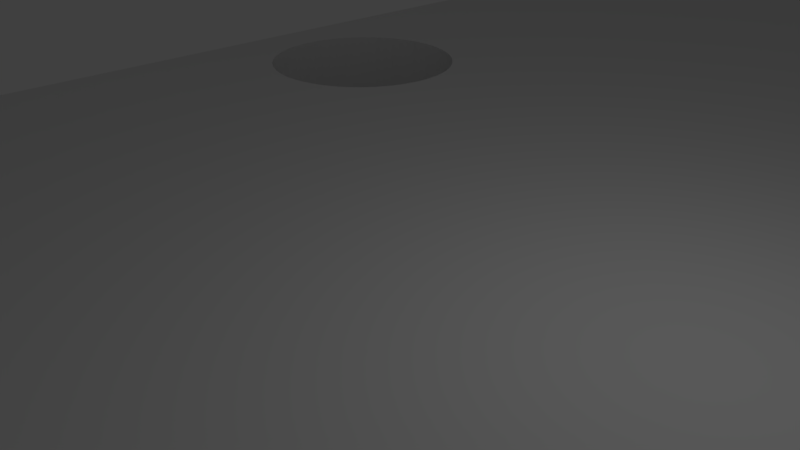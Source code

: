 # Source: end_stop_support_6.blend  (saved by Blender 2.79.0; exported with 4.5.12 LTS)
import bpy
from mathutils import Matrix  # noqa: F401  (used for matrix-valued properties, if any)

bpy.ops.wm.read_factory_settings(use_empty=True)
scene = bpy.context.scene
scene.name = 'Scene'

# ---- collections
col_collection_1 = bpy.data.collections.new('Collection 1'); scene.collection.children.link(col_collection_1)

# ---- materials (node trees are filled in below, after node groups)
mat_material = bpy.data.materials.new('Material')
mat_material.alpha_threshold = 0.0
mat_material.use_transparent_shadow = False
mat_material.roughness = 0.5
mat_material.line_color = (0.0, 0.0, 0.0, 1.0)

# ---- material node trees

# ---- world
world_world = bpy.data.worlds.new('World'); scene.world = world_world
world_world.color = (0.05088, 0.05088, 0.05088)
world_world.use_sun_shadow = False
world_world.sun_shadow_jitter_overblur = 0.0
world_world.cycles.sampling_method = 'MANUAL'

# ---- cameras
cam_camera = bpy.data.cameras.new('Camera')
cam_camera.clip_end = 100.0
cam_camera.lens = 35.0
cam_camera.sensor_width = 32.0
cam_camera.sensor_height = 18.0
cam_camera.ortho_scale = 7.314
cam_camera.dof.focus_distance = 0.0
cam_camera.dof.aperture_fstop = 128.0

# ---- lights
light_lamp = bpy.data.lights.new('Lamp', 'POINT')
light_lamp.transmission_factor = 0.0
light_lamp.cutoff_distance = 30.0
light_lamp.energy = 100.0
light_lamp.shadow_buffer_clip_start = 1.001
light_lamp.shadow_soft_size = 0.1
light_lamp.shadow_maximum_resolution = 0.006
light_lamp.use_absolute_resolution = True

# ---- meshes
me_cube = bpy.data.meshes.new('Cube')
me_cube.from_pydata([(1.0, 1.0, -1.0), (1.0, -1.0, -1.0), (-1.0, -1.0, -1.0), (-1.0, 1.0, -1.0), (1.0, 1.0, 1.0), (-1.0, 1.0, 1.0), (1.0, -1.0, -0.8751), (-1.0, 0.007365, -0.8751), (1.0, 0.007365, -0.8751), (-1.0, -1.0, -0.8751), (1.0, 0.007365, 1.0), (-1.0, 0.007365, 1.0), (0.6804, 1.0, 0.2663), (0.6804, 0.007365, 0.2663), (0.661, 1.0, 0.2654), (0.661, 0.007365, 0.2654), (0.5454, 1.0, 0.1577), (0.5454, 0.007365, 0.1577), (0.5337, 1.0, 0.163), (0.5337, 0.007365, 0.163), (0.7196, 1.0, 0.1337), (0.7196, 0.007365, 0.1337), (0.7, 1.0, 0.1333), (0.7, 0.007365, 0.1333), (0.5586, 1.0, 0.1529), (0.5586, 0.007365, 0.1529), (0.6804, 1.0, 0.1337), (0.6804, 0.007365, 0.1337), (0.7196, 1.0, 0.2663), (0.7196, 0.007365, 0.2663), (0.739, 1.0, 0.2654), (0.739, 0.007365, 0.2654), (0.8764, 1.0, 0.2314), (0.8764, 0.007365, 0.2314), (0.8663, 1.0, 0.237), (0.8663, 0.007365, 0.237), (0.7, 1.0, 0.2667), (0.7, 0.007365, 0.2667), (0.8546, 1.0, 0.2423), (0.8546, 0.007365, 0.2423), (0.6419, 1.0, 0.1362), (0.6419, 0.007365, 0.1362), (0.5086, 1.0, 0.1806), (0.5086, 0.007365, 0.1806), (0.661, 1.0, 0.1346), (0.661, 0.007365, 0.1346), (0.6235, 1.0, 0.1384), (0.6235, 0.007365, 0.1384), (0.739, 1.0, 0.1346), (0.739, 0.007365, 0.1346), (0.7943, 1.0, 0.1412), (0.7943, 0.007365, 0.1412), (0.7765, 1.0, 0.1384), (0.7765, 0.007365, 0.1384), (0.7581, 1.0, 0.1362), (0.7581, 0.007365, 0.1362), (0.5236, 1.0, 0.1686), (0.5236, 0.007365, 0.1686), (0.5152, 1.0, 0.1745), (0.5152, 0.007365, 0.1745), (0.5038, 1.0, 0.187), (0.5038, 0.007365, 0.187), (0.501, 1.0, 0.1935), (0.501, 0.007365, 0.1935), (0.8414, 1.0, 0.2471), (0.8414, 0.007365, 0.2471), (0.8269, 1.0, 0.2515), (0.8269, 0.007365, 0.2515), (0.7581, 1.0, 0.2638), (0.7581, 0.007365, 0.2638), (0.8111, 1.0, 0.2554), (0.8111, 0.007365, 0.2554), (0.5731, 1.0, 0.1485), (0.5731, 0.007365, 0.1485), (0.5889, 1.0, 0.1446), (0.5889, 0.007365, 0.1446), (0.6057, 1.0, 0.1412), (0.6057, 0.007365, 0.1412), (0.8414, 1.0, 0.1529), (0.8414, 0.007365, 0.1529), (0.8269, 1.0, 0.1485), (0.8269, 0.007365, 0.1485), (0.8111, 1.0, 0.1446), (0.8111, 0.007365, 0.1446), (0.8848, 1.0, 0.1745), (0.8848, 0.007365, 0.1745), (0.8914, 1.0, 0.1806), (0.8914, 0.007365, 0.1806), (0.5337, 1.0, 0.237), (0.5337, 0.007365, 0.237), (0.5236, 1.0, 0.2314), (0.5236, 0.007365, 0.2314), (0.5038, 1.0, 0.213), (0.5038, 0.007365, 0.213), (0.5454, 1.0, 0.2423), (0.5454, 0.007365, 0.2423), (0.5586, 1.0, 0.2471), (0.5586, 0.007365, 0.2471), (0.5731, 1.0, 0.2515), (0.5731, 0.007365, 0.2515), (0.6235, 1.0, 0.2616), (0.6235, 0.007365, 0.2616), (0.6057, 1.0, 0.2588), (0.6057, 0.007365, 0.2588), (0.5152, 1.0, 0.2255), (0.5152, 0.007365, 0.2255), (0.5086, 1.0, 0.2194), (0.5086, 0.007365, 0.2194), (0.501, 1.0, 0.2065), (0.501, 0.007365, 0.2065), (0.5, 1.0, 0.2), (0.5, 0.007365, 0.2), (0.6419, 1.0, 0.2638), (0.6419, 0.007365, 0.2638), (0.9, 1.0, 0.2), (0.9, 0.007365, 0.2), (0.8663, 1.0, 0.163), (0.8663, 0.007365, 0.163), (0.8546, 1.0, 0.1577), (0.8546, 0.007365, 0.1577), (0.899, 1.0, 0.2065), (0.899, 0.007365, 0.2065), (0.8848, 1.0, 0.2255), (0.8848, 0.007365, 0.2255), (0.5889, 1.0, 0.2554), (0.5889, 0.007365, 0.2554), (0.7765, 1.0, 0.2616), (0.7765, 0.007365, 0.2616), (0.8914, 1.0, 0.2194), (0.8914, 0.007365, 0.2194), (0.8962, 1.0, 0.187), (0.8962, 0.007365, 0.187), (0.8764, 1.0, 0.1686), (0.8764, 0.007365, 0.1686), (0.899, 1.0, 0.1935), (0.899, 0.007365, 0.1935), (0.8962, 1.0, 0.213), (0.8962, 0.007365, 0.213), (0.7943, 1.0, 0.2588), (0.7943, 0.007365, 0.2588), (0.6804, 1.0, 0.9663), (0.6804, 0.007365, 0.9663), (0.661, 1.0, 0.9654), (0.661, 0.007365, 0.9654), (0.5454, 1.0, 0.8577), (0.5454, 0.007365, 0.8577), (0.5337, 1.0, 0.863), (0.5337, 0.007365, 0.863), (0.7196, 1.0, 0.8337), (0.7196, 0.007365, 0.8337), (0.7, 1.0, 0.8333), (0.7, 0.007365, 0.8333), (0.5586, 1.0, 0.8529), (0.5586, 0.007365, 0.8529), (0.6804, 1.0, 0.8337), (0.6804, 0.007365, 0.8337), (0.7196, 1.0, 0.9663), (0.7196, 0.007365, 0.9663), (0.739, 1.0, 0.9654), (0.739, 0.007365, 0.9654), (0.8764, 1.0, 0.9314), (0.8764, 0.007365, 0.9314), (0.8663, 1.0, 0.937), (0.8663, 0.007365, 0.937), (0.7, 1.0, 0.9667), (0.7, 0.007365, 0.9667), (0.8546, 1.0, 0.9423), (0.8546, 0.007365, 0.9423), (0.6419, 1.0, 0.8362), (0.6419, 0.007365, 0.8362), (0.5086, 1.0, 0.8806), (0.5086, 0.007365, 0.8806), (0.661, 1.0, 0.8346), (0.661, 0.007365, 0.8346), (0.6235, 1.0, 0.8384), (0.6235, 0.007365, 0.8384), (0.739, 1.0, 0.8346), (0.739, 0.007365, 0.8346), (0.7943, 1.0, 0.8412), (0.7943, 0.007365, 0.8412), (0.7765, 1.0, 0.8384), (0.7765, 0.007365, 0.8384), (0.7581, 1.0, 0.8362), (0.7581, 0.007365, 0.8362), (0.5236, 1.0, 0.8686), (0.5236, 0.007365, 0.8686), (0.5152, 1.0, 0.8745), (0.5152, 0.007365, 0.8745), (0.5038, 1.0, 0.887), (0.5038, 0.007365, 0.887), (0.501, 1.0, 0.8935), (0.501, 0.007365, 0.8935), (0.8414, 1.0, 0.9471), (0.8414, 0.007365, 0.9471), (0.8269, 1.0, 0.9515), (0.8269, 0.007365, 0.9515), (0.7581, 1.0, 0.9638), (0.7581, 0.007365, 0.9638), (0.8111, 1.0, 0.9554), (0.8111, 0.007365, 0.9554), (0.5731, 1.0, 0.8485), (0.5731, 0.007365, 0.8485), (0.5889, 1.0, 0.8446), (0.5889, 0.007365, 0.8446), (0.6057, 1.0, 0.8412), (0.6057, 0.007365, 0.8412), (0.8414, 1.0, 0.8529), (0.8414, 0.007365, 0.8529), (0.8269, 1.0, 0.8485), (0.8269, 0.007365, 0.8485), (0.8111, 1.0, 0.8446), (0.8111, 0.007365, 0.8446), (0.8848, 1.0, 0.8745), (0.8848, 0.007365, 0.8745), (0.8914, 1.0, 0.8806), (0.8914, 0.007365, 0.8806), (0.5337, 1.0, 0.937), (0.5337, 0.007365, 0.937), (0.5236, 1.0, 0.9314), (0.5236, 0.007365, 0.9314), (0.5038, 1.0, 0.913), (0.5038, 0.007365, 0.913), (0.5454, 1.0, 0.9423), (0.5454, 0.007365, 0.9423), (0.5586, 1.0, 0.9471), (0.5586, 0.007365, 0.9471), (0.5731, 1.0, 0.9515), (0.5731, 0.007365, 0.9515), (0.6235, 1.0, 0.9616), (0.6235, 0.007365, 0.9616), (0.6057, 1.0, 0.9588), (0.6057, 0.007365, 0.9588), (0.5152, 1.0, 0.9255), (0.5152, 0.007365, 0.9255), (0.5086, 1.0, 0.9194), (0.5086, 0.007365, 0.9194), (0.501, 1.0, 0.9065), (0.501, 0.007365, 0.9065), (0.5, 1.0, 0.9), (0.5, 0.007365, 0.9), (0.6419, 1.0, 0.9638), (0.6419, 0.007365, 0.9638), (0.9, 1.0, 0.9), (0.9, 0.007365, 0.9), (0.8663, 1.0, 0.863), (0.8663, 0.007365, 0.863), (0.8546, 1.0, 0.8577), (0.8546, 0.007365, 0.8577), (0.899, 1.0, 0.9065), (0.899, 0.007365, 0.9065), (0.8848, 1.0, 0.9255), (0.8848, 0.007365, 0.9255), (0.5889, 1.0, 0.9554), (0.5889, 0.007365, 0.9554), (0.7765, 1.0, 0.9616), (0.7765, 0.007365, 0.9616), (0.8914, 1.0, 0.9194), (0.8914, 0.007365, 0.9194), (0.8962, 1.0, 0.887), (0.8962, 0.007365, 0.887), (0.8764, 1.0, 0.8686), (0.8764, 0.007365, 0.8686), (0.899, 1.0, 0.8935), (0.899, 0.007365, 0.8935), (0.8962, 1.0, 0.913), (0.8962, 0.007365, 0.913), (0.7943, 1.0, 0.9588), (0.7943, 0.007365, 0.9588), (-0.7196, 1.0, 0.2663), (-0.7196, 0.007365, 0.2663), (-0.739, 1.0, 0.2654), (-0.739, 0.007365, 0.2654), (-0.8546, 1.0, 0.1577), (-0.8546, 0.007365, 0.1577), (-0.8663, 1.0, 0.163), (-0.8663, 0.007365, 0.163), (-0.6804, 1.0, 0.1337), (-0.6804, 0.007365, 0.1337), (-0.7, 1.0, 0.1333), (-0.7, 0.007365, 0.1333), (-0.8414, 1.0, 0.1529), (-0.8414, 0.007365, 0.1529), (-0.7196, 1.0, 0.1337), (-0.7196, 0.007365, 0.1337), (-0.6804, 1.0, 0.2663), (-0.6804, 0.007365, 0.2663), (-0.661, 1.0, 0.2654), (-0.661, 0.007365, 0.2654), (-0.5236, 1.0, 0.2314), (-0.5236, 0.007365, 0.2314), (-0.5337, 1.0, 0.237), (-0.5337, 0.007365, 0.237), (-0.7, 1.0, 0.2667), (-0.7, 0.007365, 0.2667), (-0.5454, 1.0, 0.2423), (-0.5454, 0.007365, 0.2423), (-0.7581, 1.0, 0.1362), (-0.7581, 0.007365, 0.1362), (-0.8914, 1.0, 0.1806), (-0.8914, 0.007365, 0.1806), (-0.739, 1.0, 0.1346), (-0.739, 0.007365, 0.1346), (-0.7765, 1.0, 0.1384), (-0.7765, 0.007365, 0.1384), (-0.661, 1.0, 0.1346), (-0.661, 0.007365, 0.1346), (-0.6057, 1.0, 0.1412), (-0.6057, 0.007365, 0.1412), (-0.6235, 1.0, 0.1384), (-0.6235, 0.007365, 0.1384), (-0.6419, 1.0, 0.1362), (-0.6419, 0.007365, 0.1362), (-0.8764, 1.0, 0.1686), (-0.8764, 0.007365, 0.1686), (-0.8848, 1.0, 0.1745), (-0.8848, 0.007365, 0.1745), (-0.8962, 1.0, 0.187), (-0.8962, 0.007365, 0.187), (-0.899, 1.0, 0.1935), (-0.899, 0.007365, 0.1935), (-0.5586, 1.0, 0.2471), (-0.5586, 0.007365, 0.2471), (-0.5731, 1.0, 0.2515), (-0.5731, 0.007365, 0.2515), (-0.6419, 1.0, 0.2638), (-0.6419, 0.007365, 0.2638), (-0.5889, 1.0, 0.2554), (-0.5889, 0.007365, 0.2554), (-0.8269, 1.0, 0.1485), (-0.8269, 0.007365, 0.1485), (-0.8111, 1.0, 0.1446), (-0.8111, 0.007365, 0.1446), (-0.7943, 1.0, 0.1412), (-0.7943, 0.007365, 0.1412), (-0.5586, 1.0, 0.1529), (-0.5586, 0.007365, 0.1529), (-0.5731, 1.0, 0.1485), (-0.5731, 0.007365, 0.1485), (-0.5889, 1.0, 0.1446), (-0.5889, 0.007365, 0.1446), (-0.5152, 1.0, 0.1745), (-0.5152, 0.007365, 0.1745), (-0.5086, 1.0, 0.1806), (-0.5086, 0.007365, 0.1806), (-0.8663, 1.0, 0.237), (-0.8663, 0.007365, 0.237), (-0.8764, 1.0, 0.2314), (-0.8764, 0.007365, 0.2314), (-0.8962, 1.0, 0.213), (-0.8962, 0.007365, 0.213), (-0.8546, 1.0, 0.2423), (-0.8546, 0.007365, 0.2423), (-0.8414, 1.0, 0.2471), (-0.8414, 0.007365, 0.2471), (-0.8269, 1.0, 0.2515), (-0.8269, 0.007365, 0.2515), (-0.7765, 1.0, 0.2616), (-0.7765, 0.007365, 0.2616), (-0.7943, 1.0, 0.2588), (-0.7943, 0.007365, 0.2588), (-0.8848, 1.0, 0.2255), (-0.8848, 0.007365, 0.2255), (-0.8914, 1.0, 0.2194), (-0.8914, 0.007365, 0.2194), (-0.899, 1.0, 0.2065), (-0.899, 0.007365, 0.2065), (-0.9, 1.0, 0.2), (-0.9, 0.007365, 0.2), (-0.7581, 1.0, 0.2638), (-0.7581, 0.007365, 0.2638), (-0.5, 1.0, 0.2), (-0.5, 0.007365, 0.2), (-0.5337, 1.0, 0.163), (-0.5337, 0.007365, 0.163), (-0.5454, 1.0, 0.1577), (-0.5454, 0.007365, 0.1577), (-0.501, 1.0, 0.2065), (-0.501, 0.007365, 0.2065), (-0.5152, 1.0, 0.2255), (-0.5152, 0.007365, 0.2255), (-0.8111, 1.0, 0.2554), (-0.8111, 0.007365, 0.2554), (-0.6235, 1.0, 0.2616), (-0.6235, 0.007365, 0.2616), (-0.5086, 1.0, 0.2194), (-0.5086, 0.007365, 0.2194), (-0.5038, 1.0, 0.187), (-0.5038, 0.007365, 0.187), (-0.5236, 1.0, 0.1686), (-0.5236, 0.007365, 0.1686), (-0.501, 1.0, 0.1935), (-0.501, 0.007365, 0.1935), (-0.5038, 1.0, 0.213), (-0.5038, 0.007365, 0.213), (-0.6057, 1.0, 0.2588), (-0.6057, 0.007365, 0.2588), (0.7, -0.7333, -1.0), (0.3, -0.7333, -1.0), (0.3, -0.7333, -0.8751), (0.7, -0.7333, -0.8751), (0.2989, -0.7867, -0.8751), (0.2989, -0.7867, -1.0), (0.296, -0.7601, -0.8751), (0.296, -0.7601, -1.0), (0.2989, -0.68, -0.8751), (0.2989, -0.68, -1.0), (0.296, -0.7065, -0.8751), (0.296, -0.7065, -1.0), (0.295, -0.7333, -0.8751), (0.295, -0.7333, -1.0), (0.705, -0.7333, -0.8751), (0.705, -0.7333, -1.0), (0.704, -0.7065, -0.8751), (0.704, -0.7065, -1.0), (0.7011, -0.7867, -0.8751), (0.7011, -0.7867, -1.0), (0.704, -0.7601, -0.8751), (0.704, -0.7601, -1.0), (0.7011, -0.68, -0.8751), (0.7011, -0.68, -1.0), (0.3, -0.6744, -0.8751), (0.3, -0.7923, -0.8751), (0.3, -0.7923, -1.0), (0.3, -0.6744, -1.0), (0.3, -1.0, -0.8751), (0.3, -1.0, -1.0), (0.3, -0.2133, -0.8751), (0.3, -0.2133, -1.0), (0.7, -0.7923, -0.8751), (0.7, -1.0, -1.0), (0.7, -1.0, -0.8751), (0.7, -0.6744, -0.8751), (0.7, -0.6744, -1.0), (0.7, -0.2133, -0.8751), (0.7, -0.7923, -1.0), (0.7, -0.2133, -1.0), (-0.7, -0.8431, -0.8751), (-0.7, -1.0, -1.0), (-0.7, -1.0, -0.8751), (-0.7, -0.2133, -1.0), (-0.7, -0.2133, -0.8751), (-0.3, -1.0, -0.8751), (-0.3, -1.0, -1.0), (-0.3, -0.2133, -1.0), (-0.3, -0.2133, -0.8751), (-0.3, -0.7658, -1.0)], [], [(0, 1, 429, 434, 415, 417, 411, 413, 419, 432, 435, 427, 423, 405, 407, 409, 403, 401, 422, 425, 442, 445, 443, 439, 437, 2, 3), (4, 5, 11, 10), (0, 4, 10, 8, 6, 1), (1, 6, 430, 429), (2, 9, 7, 11, 5, 3), (4, 114, 120, 136, 128, 122, 32, 34, 38, 64, 66, 70, 138, 126, 68, 30, 28, 36, 12, 14, 112, 100, 102, 124, 98, 96, 94, 88, 90, 104, 106, 92, 108, 110, 5, 238, 190, 188, 170, 186, 184, 146, 144, 152, 200, 202, 204, 174, 168, 172, 154, 150, 148, 176, 182, 180, 178, 210, 208, 206, 246, 244, 260, 212, 214, 258, 262, 242), (7, 8, 10, 115, 135, 131, 87, 85, 133, 117, 119, 79, 81, 83, 51, 53, 55, 49, 21, 23, 27, 45, 41, 47, 77, 75, 73, 25, 17, 19, 57, 59, 43, 61, 63, 111, 371, 391, 387, 343, 341, 389, 373, 375, 335, 337, 339, 307, 309, 311, 305, 277, 279, 283, 301, 297, 303, 333, 331, 329, 281, 273, 275, 313, 315, 299, 317, 319, 367, 11), (8, 7, 9, 438, 436, 440, 444, 441, 424, 421, 400, 402, 408, 406, 404, 420, 426, 433, 431, 418, 412, 410, 416, 414, 428, 430, 6), (16, 17, 25, 24), (74, 75, 77, 76), (70, 71, 139, 138), (26, 27, 23, 22), (54, 55, 53, 52), (120, 121, 137, 136), (64, 65, 67, 66), (52, 53, 51, 50), (62, 63, 61, 60), (118, 119, 117, 116), (126, 127, 69, 68), (100, 101, 103, 102), (48, 49, 55, 54), (34, 35, 39, 38), (28, 29, 37, 36), (130, 131, 135, 134), (5, 110, 370, 376, 392, 384, 378, 288, 290, 294, 320, 322, 326, 394, 382, 324, 286, 284, 292, 268, 270, 368, 356, 358, 380, 354, 352, 350, 344, 346, 360, 362, 348, 364, 366), (134, 135, 115, 114), (114, 115, 121, 120), (40, 41, 45, 44), (108, 109, 111, 110), (90, 91, 105, 104), (60, 61, 43, 42), (132, 133, 85, 84), (124, 125, 99, 98), (11, 111, 109, 93, 107, 105, 91, 89, 95, 97, 99, 125, 103, 101, 113, 15, 13, 37, 29, 31, 69, 127, 139, 71, 67, 65, 39, 35, 33, 123, 129, 137, 121, 115, 10, 243, 263, 259, 215, 213, 261, 245, 247, 207, 209, 211, 179, 181, 183, 177, 149, 151, 155, 173, 169, 175, 205, 203, 201, 153, 145, 147, 185, 187, 171, 189, 191, 239), (12, 13, 15, 14), (18, 19, 17, 16), (92, 93, 109, 108), (84, 85, 87, 86), (96, 97, 95, 94), (58, 59, 57, 56), (128, 129, 123, 122), (94, 95, 89, 88), (76, 77, 47, 46), (82, 83, 81, 80), (30, 31, 29, 28), (42, 43, 59, 58), (102, 103, 125, 124), (116, 117, 133, 132), (66, 67, 71, 70), (138, 139, 127, 126), (32, 33, 35, 34), (122, 123, 33, 32), (112, 113, 101, 100), (46, 47, 41, 40), (88, 89, 91, 90), (80, 81, 79, 78), (136, 137, 129, 128), (14, 15, 113, 112), (38, 39, 65, 64), (50, 51, 83, 82), (106, 107, 93, 92), (22, 23, 21, 20), (44, 45, 27, 26), (68, 69, 31, 30), (86, 87, 131, 130), (72, 73, 75, 74), (24, 25, 73, 72), (36, 37, 13, 12), (78, 79, 119, 118), (20, 21, 49, 48), (110, 111, 63, 62), (56, 57, 19, 18), (104, 105, 107, 106), (98, 99, 97, 96), (144, 145, 153, 152), (202, 203, 205, 204), (198, 199, 267, 266), (154, 155, 151, 150), (182, 183, 181, 180), (248, 249, 265, 264), (192, 193, 195, 194), (180, 181, 179, 178), (190, 191, 189, 188), (246, 247, 245, 244), (254, 255, 197, 196), (228, 229, 231, 230), (176, 177, 183, 182), (162, 163, 167, 166), (156, 157, 165, 164), (258, 259, 263, 262), (248, 264, 256, 250, 160, 162, 166, 192, 194, 198, 266, 254, 196, 158, 156, 164, 140, 142, 240, 228, 230, 252, 226, 224, 222, 216, 218, 232, 234, 220, 236, 238, 5, 4, 242), (262, 263, 243, 242), (242, 243, 249, 248), (168, 169, 173, 172), (236, 237, 239, 238), (218, 219, 233, 232), (188, 189, 171, 170), (260, 261, 213, 212), (252, 253, 227, 226), (140, 141, 143, 142), (146, 147, 145, 144), (220, 221, 237, 236), (212, 213, 215, 214), (224, 225, 223, 222), (186, 187, 185, 184), (256, 257, 251, 250), (222, 223, 217, 216), (204, 205, 175, 174), (210, 211, 209, 208), (158, 159, 157, 156), (170, 171, 187, 186), (230, 231, 253, 252), (244, 245, 261, 260), (194, 195, 199, 198), (266, 267, 255, 254), (160, 161, 163, 162), (250, 251, 161, 160), (240, 241, 229, 228), (174, 175, 169, 168), (216, 217, 219, 218), (239, 237, 221, 235, 233, 219, 217, 223, 225, 227, 253, 231, 229, 241, 143, 141, 165, 157, 159, 197, 255, 267, 199, 195, 193, 167, 163, 161, 251, 257, 265, 249, 243, 10, 11), (208, 209, 207, 206), (264, 265, 257, 256), (142, 143, 241, 240), (166, 167, 193, 192), (178, 179, 211, 210), (234, 235, 221, 220), (150, 151, 149, 148), (172, 173, 155, 154), (196, 197, 159, 158), (214, 215, 259, 258), (200, 201, 203, 202), (152, 153, 201, 200), (164, 165, 141, 140), (206, 207, 247, 246), (148, 149, 177, 176), (238, 239, 191, 190), (184, 185, 147, 146), (232, 233, 235, 234), (226, 227, 225, 224), (272, 273, 281, 280), (330, 331, 333, 332), (326, 327, 395, 394), (282, 283, 279, 278), (310, 311, 309, 308), (376, 377, 393, 392), (320, 321, 323, 322), (308, 309, 307, 306), (318, 319, 317, 316), (374, 375, 373, 372), (382, 383, 325, 324), (356, 357, 359, 358), (304, 305, 311, 310), (290, 291, 295, 294), (284, 285, 293, 292), (386, 387, 391, 390), (390, 391, 371, 370), (370, 371, 377, 376), (296, 297, 301, 300), (364, 365, 367, 366), (346, 347, 361, 360), (316, 317, 299, 298), (388, 389, 341, 340), (380, 381, 355, 354), (11, 367, 365, 349, 363, 361, 347, 345, 351, 353, 355, 381, 359, 357, 369, 271, 269, 293, 285, 287, 325, 383, 395, 327, 323, 321, 295, 291, 289, 379, 385, 393, 377, 371, 111), (268, 269, 271, 270), (274, 275, 273, 272), (348, 349, 365, 364), (340, 341, 343, 342), (352, 353, 351, 350), (314, 315, 313, 312), (384, 385, 379, 378), (350, 351, 345, 344), (332, 333, 303, 302), (338, 339, 337, 336), (286, 287, 285, 284), (298, 299, 315, 314), (358, 359, 381, 380), (372, 373, 389, 388), (322, 323, 327, 326), (394, 395, 383, 382), (288, 289, 291, 290), (378, 379, 289, 288), (368, 369, 357, 356), (302, 303, 297, 296), (344, 345, 347, 346), (336, 337, 335, 334), (392, 393, 385, 384), (270, 271, 369, 368), (294, 295, 321, 320), (306, 307, 339, 338), (318, 316, 298, 314, 312, 274, 272, 280, 328, 330, 332, 302, 296, 300, 282, 278, 276, 304, 310, 308, 306, 338, 336, 334, 374, 372, 388, 340, 342, 386, 390, 370, 110, 62, 60, 42, 58, 56, 18, 16, 24, 72, 74, 76, 46, 40, 44, 26, 22, 20, 48, 54, 52, 50, 82, 80, 78, 118, 116, 132, 84, 86, 130, 134, 114, 4, 0, 3, 5, 366), (362, 363, 349, 348), (278, 279, 277, 276), (300, 301, 283, 282), (324, 325, 287, 286), (342, 343, 387, 386), (328, 329, 331, 330), (280, 281, 329, 328), (292, 293, 269, 268), (334, 335, 375, 374), (276, 277, 305, 304), (366, 367, 319, 318), (312, 313, 275, 274), (360, 361, 363, 362), (354, 355, 353, 352), (409, 408, 402, 403), (417, 416, 410, 411), (411, 410, 412, 413), (401, 400, 421, 422), (419, 418, 431, 432), (405, 404, 406, 407), (407, 406, 408, 409), (415, 414, 416, 417), (413, 412, 418, 419), (403, 402, 400, 401), (433, 435, 432, 431), (428, 434, 429, 430), (434, 428, 414, 415), (398, 420, 404, 406, 408, 402, 400, 421), (431, 399, 428, 414, 416, 410, 412, 418), (427, 426, 420, 423), (397, 422, 401, 403, 409, 407, 405, 423), (396, 432, 419, 413, 411, 417, 415, 434), (425, 424, 441, 442), (435, 433, 426, 427), (423, 420, 404, 405), (437, 438, 9, 2)])
me_cube.materials.append(mat_material)
me_cube.use_remesh_preserve_volume = False
me_cube.use_remesh_preserve_attributes = False
me_cube.use_mirror_vertex_groups = False
me_cube.update()

# ---- objects
ob_cube = bpy.data.objects.new('Cube', me_cube)
ob_lamp = bpy.data.objects.new('Lamp', light_lamp)
ob_camera = bpy.data.objects.new('Camera', cam_camera)

# ---- transforms, parenting, visibility, modifiers, constraints
ob_cube.location = (0.0, 0.0, 0.0)
ob_cube.rotation_euler = (-1.571, 0.0, 0.0)
ob_cube.scale = (10.0, 7.5, 30.0)
ob_cube.lock_rotations_4d = False
ob_cube.empty_display_type = 'ARROWS'
ob_cube.lineart.crease_threshold = 0.0
ob_lamp.location = (4.076, 1.005, 5.904)
ob_lamp.rotation_euler = (0.6503, 0.05522, 1.866)
ob_lamp.lock_rotations_4d = False
ob_lamp.empty_display_type = 'ARROWS'
ob_lamp.color = (0.0, 0.0, 0.0, 0.0)
ob_lamp.lineart.crease_threshold = 0.0
ob_camera.location = (7.481, -6.508, 5.344)
ob_camera.rotation_euler = (1.109, 0.0, 0.8149)
ob_camera.lock_rotations_4d = False
ob_camera.empty_display_type = 'ARROWS'
ob_camera.color = (0.0, 0.0, 0.0, 0.0)
ob_camera.display_type = 'WIRE'
ob_camera.lineart.crease_threshold = 0.0

# ---- collection membership
col_collection_1.objects.link(ob_cube)
col_collection_1.objects.link(ob_lamp)
col_collection_1.objects.link(ob_camera)

# ---- scene / render settings (as saved in the file)
scene.camera = ob_camera
scene.frame_start = 1; scene.frame_end = 250; scene.frame_set(1)
scene.render.engine = 'BLENDER_EEVEE_NEXT'
scene.render.resolution_percentage = 50
scene.render.dither_intensity = 0.0
scene.cycles.use_denoising = False
scene.cycles.samples = 128
scene.cycles.sampling_pattern = 'TABULATED_SOBOL'
scene.cycles.use_adaptive_sampling = False
scene.cycles.use_light_tree = False
scene.cycles.blur_glossy = 0.0
scene.cycles.sample_clamp_indirect = 0.0
scene.view_settings.view_transform = 'Standard'
bpy.context.view_layer.update()
